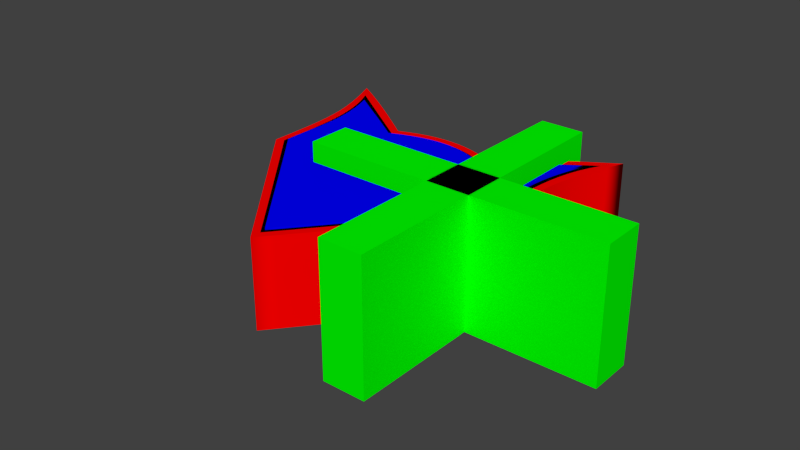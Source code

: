 # Source: swat_cats_logo_life_plus.blend  (saved by Blender 2.75.0; exported with 4.5.12 LTS)
import bpy
from mathutils import Matrix  # noqa: F401  (used for matrix-valued properties, if any)

bpy.ops.wm.read_factory_settings(use_empty=True)
scene = bpy.context.scene
scene.name = 'Scene'

# ---- collections
col_collection_1 = bpy.data.collections.new('Collection 1'); scene.collection.children.link(col_collection_1)

# ---- materials (node trees are filled in below, after node groups)
mat_green = bpy.data.materials.new('green')
mat_green.alpha_threshold = 0.0
mat_green.use_transparent_shadow = False
mat_green.diffuse_color = (0.0, 1.0, 0.0, 1.0)
mat_green.roughness = 0.5
mat_blue = bpy.data.materials.new('blue')
mat_blue.alpha_threshold = 0.0
mat_blue.use_transparent_shadow = False
mat_blue.diffuse_color = (0.0, 0.0, 1.0, 1.0)
mat_blue.roughness = 0.5
mat_black = bpy.data.materials.new('black')
mat_black.alpha_threshold = 0.0
mat_black.use_transparent_shadow = False
mat_black.diffuse_color = (0.0, 0.0, 0.0, 1.0)
mat_black.roughness = 0.5
mat_red = bpy.data.materials.new('red')
mat_red.alpha_threshold = 0.0
mat_red.use_transparent_shadow = False
mat_red.diffuse_color = (1.0, 0.0, 0.0, 1.0)
mat_red.roughness = 0.5

# ---- material node trees

# ---- world
world_world = bpy.data.worlds.new('World'); scene.world = world_world
world_world.color = (0.05088, 0.05088, 0.05088)
world_world.use_sun_shadow = False
world_world.sun_shadow_jitter_overblur = 0.0
world_world.cycles.sampling_method = 'MANUAL'
world_world.cycles.sample_map_resolution = 256

# ---- meshes
me_cube = bpy.data.meshes.new('Cube')
me_cube.from_pydata([(3.24, -1.0, -1.0), (3.24, -1.0, 1.0), (3.24, 1.0, -1.0), (3.24, 1.0, 1.0), (5.24, -1.0, -1.0), (5.24, -1.0, 1.0), (5.24, 1.0, -1.0), (5.24, 1.0, 1.0), (11.24, -0.1429, -1.0), (11.24, -0.1429, 1.0), (-2.76, -0.1429, -1.0), (-2.76, -0.1429, 1.0), (11.24, 0.1429, -1.0), (11.24, 0.1429, 1.0), (-2.76, 0.1429, -1.0), (-2.76, 0.1429, 1.0)], [], [(1, 3, 2, 0), (3, 7, 6, 2), (7, 5, 4, 6), (5, 1, 0, 4), (0, 2, 6, 4), (5, 7, 3, 1), (9, 11, 10, 8), (11, 15, 14, 10), (15, 13, 12, 14), (13, 9, 8, 12), (8, 10, 14, 12), (13, 15, 11, 9)])
me_cube.materials.append(mat_green)
me_cube.use_remesh_preserve_volume = False
me_cube.use_remesh_preserve_attributes = False
me_cube.use_mirror_vertex_groups = False
me_cube.update()

# ---- curves / text
cu_beziercurve_002 = bpy.data.curves.new('BezierCurve.002', 'CURVE')
cu_beziercurve_002.dimensions = '2D'
_sp = cu_beziercurve_002.splines.new('BEZIER'); _sp.bezier_points.add(6)
_sp.bezier_points.foreach_set('co', [-3.705, 3.617, 0.0, -1.507, 2.126, 0.0, 1.563, 2.129, 0.0, 3.757, 3.628, 0.0, 3.366, 0.05747, 0.0, 0.02573, -4.049, 0.0, -3.311, 0.04826, 0.0])
_sp.bezier_points.foreach_set('handle_left', [-3.132, 2.138, 0.0, -2.254, 2.657, 0.0, 0.6569, 2.485, 0.0, 2.866, 3.026, 0.0, 3.386, 1.423, 0.0, 1.17, -2.667, 0.0, -2.164, -1.336, 0.0])
_sp.bezier_points.foreach_set('handle_right', [-3.047, 3.161, 0.0, -0.0432, 2.777, 0.0, 2.41, 2.713, 0.0, 3.203, 2.093, 0.0, 2.481, -1.018, 0.0, -0.7715, -3.088, 0.0, -3.338, 1.313, 0.0])
_sp.order_u = 0
_sp.order_v = 0
_sp.use_cyclic_u = True
cu_beziercurve_002.materials.append(mat_blue)
cu_beziercurve_002.use_path = True
cu_beziercurve_002.use_path_clamp = True
cu_beziercurve_002.bevel_resolution = 0
cu_beziercurve_002.extrude = 1.3
cu_beziercurve_002.fill_mode = 'BOTH'
cu_beziercurve_001 = bpy.data.curves.new('BezierCurve.001', 'CURVE')
cu_beziercurve_001.dimensions = '2D'
_sp = cu_beziercurve_001.splines.new('BEZIER'); _sp.bezier_points.add(6)
_sp.bezier_points.foreach_set('co', [-3.863, 3.864, 0.0, -1.411, 2.146, 0.0, 1.471, 2.144, 0.0, 3.913, 3.859, 0.0, 3.345, 0.00787, 0.0, 0.02199, -4.031, 0.0, -3.288, 0.005284, 0.0])
_sp.bezier_points.foreach_set('handle_left', [-3.232, 2.61, 0.0, -2.173, 2.68, 0.0, 0.4589, 2.635, 0.0, 3.022, 3.263, 0.0, 3.327, 1.381, 0.0, 1.166, -2.649, 0.0, -2.141, -1.379, 0.0])
_sp.bezier_points.foreach_set('handle_right', [-3.217, 3.411, 0.0, -0.4441, 2.599, 0.0, 2.244, 2.681, 0.0, 3.255, 2.65, 0.0, 2.444, -1.025, 0.0, -0.7681, -3.061, 0.0, -3.267, 1.702, 0.0])
_sp.order_u = 0
_sp.order_v = 0
_sp.use_cyclic_u = True
cu_beziercurve_001.materials.append(mat_black)
cu_beziercurve_001.use_path = True
cu_beziercurve_001.use_path_clamp = True
cu_beziercurve_001.bevel_resolution = 0
cu_beziercurve_001.extrude = 1.2
cu_beziercurve_001.fill_mode = 'BOTH'
cu_beziercurve = bpy.data.curves.new('BezierCurve', 'CURVE')
cu_beziercurve.dimensions = '2D'
_sp = cu_beziercurve.splines.new('BEZIER'); _sp.bezier_points.add(6)
_sp.bezier_points.foreach_set('co', [-3.534, 3.625, 0.0, -1.181, 2.005, 0.0, 1.225, 1.997, 0.0, 3.573, 3.627, 0.0, 2.962, -0.06221, 0.0, 0.02199, -3.619, 0.0, -2.916, -0.07339, 0.0])
_sp.bezier_points.foreach_set('handle_left', [-2.907, 2.157, 0.0, -1.924, 2.557, 0.0, 0.5476, 2.3, 0.0, 2.663, 3.063, 0.0, 2.943, 1.311, 0.0, 1.166, -2.237, 0.0, -1.769, -1.458, 0.0])
_sp.bezier_points.foreach_set('handle_right', [-2.855, 3.225, 0.0, -0.2214, 2.422, 0.0, 1.954, 2.556, 0.0, 2.897, 2.039, 0.0, 2.077, -1.137, 0.0, -0.7752, -2.658, 0.0, -2.894, 1.623, 0.0])
_sp.order_u = 0
_sp.order_v = 0
_sp.use_cyclic_u = True
cu_beziercurve.materials.append(mat_red)
cu_beziercurve.use_path = True
cu_beziercurve.use_path_clamp = True
cu_beziercurve.bevel_resolution = 0
cu_beziercurve.extrude = 1.0
cu_beziercurve.fill_mode = 'BOTH'

# ---- objects
ob_cube = bpy.data.objects.new('Cube', me_cube)
ob_blue_part = bpy.data.objects.new('Blue Part', cu_beziercurve_002)
ob_black_part = bpy.data.objects.new('Black Part', cu_beziercurve_001)
ob_red__part = bpy.data.objects.new('Red  Part', cu_beziercurve)

# ---- transforms, parenting, visibility, modifiers, constraints
ob_cube.location = (0.0, 0.0, 0.0)
ob_cube.scale = (0.5, 3.5, 1.5)
ob_cube.lineart.crease_threshold = 0.0
ob_blue_part.location = (0.0, 0.0, 0.0)
ob_blue_part.scale = (0.8019, 0.8019, 0.8019)
ob_blue_part.lineart.crease_threshold = 0.0
ob_black_part.location = (0.0, 0.0, 0.0)
ob_black_part.scale = (0.8348, 0.8348, 0.8348)
ob_black_part.lineart.crease_threshold = 0.0
ob_red__part.location = (0.0, 0.0, 0.0)
ob_red__part.lineart.crease_threshold = 0.0

# ---- collection membership
col_collection_1.objects.link(ob_cube)
col_collection_1.objects.link(ob_blue_part)
col_collection_1.objects.link(ob_black_part)
col_collection_1.objects.link(ob_red__part)

# ---- scene / render settings (as saved in the file)
scene.frame_start = 1; scene.frame_end = 250; scene.frame_set(1)
scene.render.engine = 'BLENDER_EEVEE_NEXT'
scene.render.resolution_percentage = 50
scene.render.dither_intensity = 0.0
scene.cycles.use_denoising = False
scene.cycles.samples = 10
scene.cycles.sampling_pattern = 'TABULATED_SOBOL'
scene.cycles.light_sampling_threshold = 0.0
scene.cycles.use_adaptive_sampling = False
scene.cycles.use_light_tree = False
scene.cycles.blur_glossy = 0.0
scene.cycles.pixel_filter_type = 'GAUSSIAN'
scene.cycles.sample_clamp_indirect = 0.0
scene.view_settings.view_transform = 'Standard'
bpy.context.view_layer.update()

# ---- added for rendering (the .blend has no active camera and no usable light): camera, sun
cam_auto = bpy.data.cameras.new('AutoCamera')
cam_auto.lens = 50.0
cam_auto.sensor_width = 36.0
cam_auto.clip_end = 1000.0
ob_auto_camera = bpy.data.objects.new('AutoCamera', cam_auto)
scene.collection.objects.link(ob_auto_camera)
ob_auto_camera.location = (13.5486, -15.6027, 10.4044)
ob_auto_camera.rotation_euler = (1.09748, -7.21219e-08, 0.694738)
scene.camera = ob_auto_camera
light_auto_sun = bpy.data.lights.new('AutoSun', 'SUN')
light_auto_sun.energy = 3.0
light_auto_sun.angle = 0.0523599
ob_auto_sun = bpy.data.objects.new('AutoSun', light_auto_sun)
scene.collection.objects.link(ob_auto_sun)
ob_auto_sun.rotation_euler = (0.872665, 0.174533, 0.523599)
bpy.context.view_layer.update()
